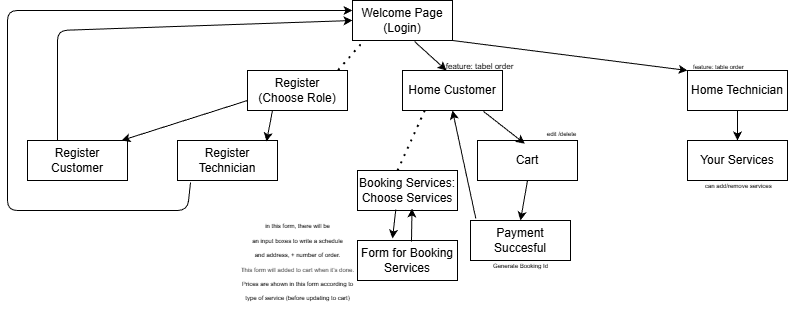

The diagram above was exported from draw.io. Its source (the exported page's mxGraphModel, read from the mxfile embedded in the PNG):
<mxGraphModel dx="1283" dy="437" grid="1" gridSize="10" guides="1" tooltips="1" connect="1" arrows="1" fold="1" page="1" pageScale="1" pageWidth="850" pageHeight="1100" math="0" shadow="0">
  <root>
    <mxCell id="0" />
    <mxCell id="1" parent="0" />
    <mxCell id="2" value="Welcome Page&lt;div&gt;(Login)&lt;/div&gt;" style="whiteSpace=wrap;html=1;align=center;" parent="1" vertex="1">
      <mxGeometry x="375" y="10" width="100" height="40" as="geometry" />
    </mxCell>
    <mxCell id="4" value="Register&lt;br&gt;(Choose Role)" style="whiteSpace=wrap;html=1;align=center;" parent="1" vertex="1">
      <mxGeometry x="270" y="80" width="100" height="40" as="geometry" />
    </mxCell>
    <mxCell id="5" value="Register Customer" style="whiteSpace=wrap;html=1;align=center;" parent="1" vertex="1">
      <mxGeometry x="50" y="150" width="100" height="40" as="geometry" />
    </mxCell>
    <mxCell id="6" value="" style="endArrow=classic;html=1;exitX=0;exitY=0.75;exitDx=0;exitDy=0;entryX=0.94;entryY=0;entryDx=0;entryDy=0;entryPerimeter=0;" parent="1" source="4" target="5" edge="1">
      <mxGeometry width="50" height="50" relative="1" as="geometry">
        <mxPoint x="240" y="180" as="sourcePoint" />
        <mxPoint x="290" y="130" as="targetPoint" />
      </mxGeometry>
    </mxCell>
    <mxCell id="7" value="Register&lt;div&gt;Technician&lt;/div&gt;" style="whiteSpace=wrap;html=1;align=center;" parent="1" vertex="1">
      <mxGeometry x="200" y="150" width="100" height="40" as="geometry" />
    </mxCell>
    <mxCell id="8" value="" style="endArrow=classic;html=1;entryX=0.89;entryY=0.025;entryDx=0;entryDy=0;entryPerimeter=0;exitX=0.25;exitY=1;exitDx=0;exitDy=0;" parent="1" source="4" target="7" edge="1">
      <mxGeometry width="50" height="50" relative="1" as="geometry">
        <mxPoint x="470" y="600" as="sourcePoint" />
        <mxPoint x="520" y="550" as="targetPoint" />
      </mxGeometry>
    </mxCell>
    <mxCell id="10" value="" style="endArrow=classic;html=1;entryX=0;entryY=0.5;entryDx=0;entryDy=0;" parent="1" target="2" edge="1">
      <mxGeometry width="50" height="50" relative="1" as="geometry">
        <mxPoint x="80" y="150" as="sourcePoint" />
        <mxPoint x="80" y="30" as="targetPoint" />
        <Array as="points">
          <mxPoint x="80" y="40" />
        </Array>
      </mxGeometry>
    </mxCell>
    <mxCell id="12" value="" style="endArrow=classic;html=1;exitX=0.13;exitY=1.05;exitDx=0;exitDy=0;exitPerimeter=0;entryX=0;entryY=0.25;entryDx=0;entryDy=0;" parent="1" source="7" target="2" edge="1">
      <mxGeometry width="50" height="50" relative="1" as="geometry">
        <mxPoint x="210" y="260" as="sourcePoint" />
        <mxPoint x="30" as="targetPoint" />
        <Array as="points">
          <mxPoint x="210" y="220" />
          <mxPoint x="30" y="220" />
          <mxPoint x="30" y="20" />
        </Array>
      </mxGeometry>
    </mxCell>
    <mxCell id="13" value="" style="endArrow=classic;html=1;exitX=0.62;exitY=1.025;exitDx=0;exitDy=0;exitPerimeter=0;entryX=0.44;entryY=0;entryDx=0;entryDy=0;entryPerimeter=0;" parent="1" source="2" target="14" edge="1">
      <mxGeometry width="50" height="50" relative="1" as="geometry">
        <mxPoint x="450" y="50" as="sourcePoint" />
        <mxPoint x="480" y="80" as="targetPoint" />
      </mxGeometry>
    </mxCell>
    <mxCell id="14" value="Home Customer" style="whiteSpace=wrap;html=1;align=center;" parent="1" vertex="1">
      <mxGeometry x="425" y="80" width="100" height="40" as="geometry" />
    </mxCell>
    <mxCell id="15" value="Home Technician" style="whiteSpace=wrap;html=1;align=center;" parent="1" vertex="1">
      <mxGeometry x="710" y="80" width="100" height="40" as="geometry" />
    </mxCell>
    <mxCell id="16" value="" style="endArrow=classic;html=1;exitX=1;exitY=1;exitDx=0;exitDy=0;entryX=0;entryY=0;entryDx=0;entryDy=0;" parent="1" source="2" target="15" edge="1">
      <mxGeometry width="50" height="50" relative="1" as="geometry">
        <mxPoint x="510" y="55" as="sourcePoint" />
        <mxPoint x="560" y="5" as="targetPoint" />
      </mxGeometry>
    </mxCell>
    <mxCell id="20" value="&lt;div&gt;&lt;br&gt;&lt;/div&gt;Booking Services:&lt;div&gt;Choose Services&lt;/div&gt;&lt;div&gt;&lt;br&gt;&lt;/div&gt;" style="whiteSpace=wrap;html=1;align=center;" parent="1" vertex="1">
      <mxGeometry x="380" y="180" width="100" height="40" as="geometry" />
    </mxCell>
    <mxCell id="22" value="" style="endArrow=classic;html=1;entryX=0.35;entryY=-0.05;entryDx=0;entryDy=0;entryPerimeter=0;exitX=0.383;exitY=0.974;exitDx=0;exitDy=0;exitPerimeter=0;" parent="1" source="20" target="23" edge="1">
      <mxGeometry width="50" height="50" relative="1" as="geometry">
        <mxPoint x="410" y="280" as="sourcePoint" />
        <mxPoint x="413" y="250" as="targetPoint" />
        <Array as="points" />
      </mxGeometry>
    </mxCell>
    <mxCell id="23" value="Form for Booking Services" style="whiteSpace=wrap;html=1;align=center;" parent="1" vertex="1">
      <mxGeometry x="380" y="250" width="100" height="40" as="geometry" />
    </mxCell>
    <mxCell id="24" value="&lt;font style=&quot;font-size: 6px;&quot;&gt;in this form, there will be&lt;/font&gt;&lt;div&gt;&lt;font style=&quot;font-size: 6px;&quot;&gt;an input boxes to write a schedule&lt;/font&gt;&lt;/div&gt;&lt;div&gt;&lt;font style=&quot;font-size: 6px;&quot;&gt;and address, + number of order.&lt;/font&gt;&lt;/div&gt;&lt;div&gt;&lt;font style=&quot;font-size: 6px;&quot;&gt;T&lt;/font&gt;&lt;span style=&quot;background-color: transparent; color: rgb(63, 63, 63); font-size: 6px;&quot;&gt;his form will added to cart when it's done.&lt;/span&gt;&lt;/div&gt;&lt;div&gt;&lt;font style=&quot;font-size: 6px;&quot;&gt;Prices are shown in this form according to&lt;br&gt;type of service (before updating to cart)&lt;/font&gt;&lt;/div&gt;" style="text;html=1;align=center;verticalAlign=middle;resizable=0;points=[];autosize=1;strokeColor=none;fillColor=none;" parent="1" vertex="1">
      <mxGeometry x="250" y="220" width="140" height="100" as="geometry" />
    </mxCell>
    <mxCell id="25" value="" style="endArrow=none;dashed=1;html=1;dashPattern=1 3;strokeWidth=2;entryX=0.223;entryY=0.998;entryDx=0;entryDy=0;entryPerimeter=0;" parent="1" target="14" edge="1">
      <mxGeometry width="50" height="50" relative="1" as="geometry">
        <mxPoint x="420" y="180" as="sourcePoint" />
        <mxPoint x="470" y="130" as="targetPoint" />
      </mxGeometry>
    </mxCell>
    <mxCell id="26" value="" style="endArrow=none;dashed=1;html=1;dashPattern=1 3;strokeWidth=2;entryX=0.104;entryY=1.033;entryDx=0;entryDy=0;entryPerimeter=0;exitX=0.907;exitY=-0.014;exitDx=0;exitDy=0;exitPerimeter=0;" parent="1" source="4" target="2" edge="1">
      <mxGeometry width="50" height="50" relative="1" as="geometry">
        <mxPoint x="370" y="130" as="sourcePoint" />
        <mxPoint x="420" y="80" as="targetPoint" />
      </mxGeometry>
    </mxCell>
    <mxCell id="28" value="" style="endArrow=classic;html=1;entryX=0.545;entryY=0.95;entryDx=0;entryDy=0;entryPerimeter=0;" parent="1" target="20" edge="1">
      <mxGeometry width="50" height="50" relative="1" as="geometry">
        <mxPoint x="434" y="251" as="sourcePoint" />
        <mxPoint x="550" y="240" as="targetPoint" />
      </mxGeometry>
    </mxCell>
    <mxCell id="29" value="&lt;font style=&quot;font-size: 8px;&quot;&gt;feature: tabel order&lt;/font&gt;" style="text;html=1;align=center;verticalAlign=middle;resizable=0;points=[];autosize=1;strokeColor=none;fillColor=none;" parent="1" vertex="1">
      <mxGeometry x="457" y="60" width="90" height="30" as="geometry" />
    </mxCell>
    <mxCell id="30" value="Cart" style="whiteSpace=wrap;html=1;align=center;" parent="1" vertex="1">
      <mxGeometry x="500" y="150" width="100" height="40" as="geometry" />
    </mxCell>
    <mxCell id="31" value="" style="endArrow=classic;html=1;entryX=0.473;entryY=0.081;entryDx=0;entryDy=0;entryPerimeter=0;exitX=0.809;exitY=1.021;exitDx=0;exitDy=0;exitPerimeter=0;" parent="1" source="14" target="30" edge="1">
      <mxGeometry width="50" height="50" relative="1" as="geometry">
        <mxPoint x="450" y="140" as="sourcePoint" />
        <mxPoint x="500" y="90" as="targetPoint" />
      </mxGeometry>
    </mxCell>
    <mxCell id="32" value="&lt;span style=&quot;font-size: 6px;&quot;&gt;edit /delete&lt;/span&gt;" style="text;html=1;align=center;verticalAlign=middle;resizable=0;points=[];autosize=1;strokeColor=none;fillColor=none;" parent="1" vertex="1">
      <mxGeometry x="559" y="127" width="50" height="30" as="geometry" />
    </mxCell>
    <mxCell id="33" value="" style="endArrow=classic;html=1;exitX=0.5;exitY=1;exitDx=0;exitDy=0;entryX=0.5;entryY=0;entryDx=0;entryDy=0;" parent="1" source="30" target="36" edge="1">
      <mxGeometry width="50" height="50" relative="1" as="geometry">
        <mxPoint x="540" y="240" as="sourcePoint" />
        <mxPoint x="525" y="230" as="targetPoint" />
      </mxGeometry>
    </mxCell>
    <mxCell id="36" value="Payment Succesful" style="whiteSpace=wrap;html=1;align=center;" parent="1" vertex="1">
      <mxGeometry x="493" y="230" width="100" height="40" as="geometry" />
    </mxCell>
    <mxCell id="37" value="&lt;font style=&quot;font-size: 6px;&quot;&gt;Generate Booking Id&lt;/font&gt;" style="text;strokeColor=none;fillColor=none;spacingLeft=4;spacingRight=4;overflow=hidden;rotatable=0;points=[[0,0.5],[1,0.5]];portConstraint=eastwest;fontSize=12;whiteSpace=wrap;html=1;" parent="1" vertex="1">
      <mxGeometry x="510" y="260" width="70" height="20" as="geometry" />
    </mxCell>
    <mxCell id="38" value="" style="endArrow=classic;html=1;exitX=0.053;exitY=-0.05;exitDx=0;exitDy=0;exitPerimeter=0;entryX=0.5;entryY=1;entryDx=0;entryDy=0;" parent="1" source="36" target="14" edge="1">
      <mxGeometry width="50" height="50" relative="1" as="geometry">
        <mxPoint x="450" y="150" as="sourcePoint" />
        <mxPoint x="500" y="100" as="targetPoint" />
      </mxGeometry>
    </mxCell>
    <mxCell id="39" value="&lt;font style=&quot;font-size: 6px;&quot;&gt;feature: table order&lt;/font&gt;" style="text;strokeColor=none;fillColor=none;spacingLeft=4;spacingRight=4;overflow=hidden;rotatable=0;points=[[0,0.5],[1,0.5]];portConstraint=eastwest;fontSize=12;whiteSpace=wrap;html=1;" parent="1" vertex="1">
      <mxGeometry x="710" y="61" width="70" height="30" as="geometry" />
    </mxCell>
    <mxCell id="42" value="" style="endArrow=classic;html=1;exitX=0.5;exitY=1;exitDx=0;exitDy=0;" parent="1" source="15" edge="1">
      <mxGeometry width="50" height="50" relative="1" as="geometry">
        <mxPoint x="730" y="200" as="sourcePoint" />
        <mxPoint x="760" y="150" as="targetPoint" />
      </mxGeometry>
    </mxCell>
    <mxCell id="43" value="Your Services" style="whiteSpace=wrap;html=1;align=center;" parent="1" vertex="1">
      <mxGeometry x="710" y="150" width="100" height="40" as="geometry" />
    </mxCell>
    <mxCell id="44" value="&lt;font style=&quot;font-size: 6px;&quot;&gt;can add/remove services&lt;/font&gt;" style="text;strokeColor=none;fillColor=none;align=left;verticalAlign=middle;spacingLeft=4;spacingRight=4;overflow=hidden;points=[[0,0.5],[1,0.5]];portConstraint=eastwest;rotatable=0;whiteSpace=wrap;html=1;" parent="1" vertex="1">
      <mxGeometry x="721.5" y="184" width="85" height="20" as="geometry" />
    </mxCell>
  </root>
</mxGraphModel>